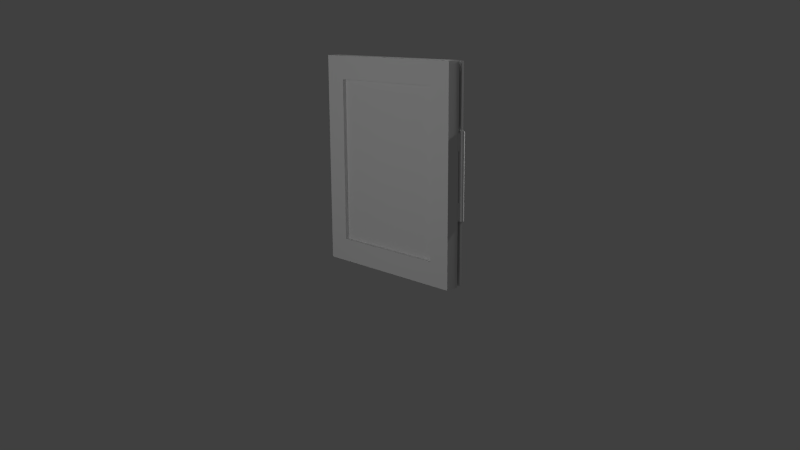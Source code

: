 # Source: bedroom_e_painting03_model.blend  (saved by Blender 2.79.0; exported with 4.5.12 LTS)
import bpy
from mathutils import Matrix  # noqa: F401  (used for matrix-valued properties, if any)

bpy.ops.wm.read_factory_settings(use_empty=True)
scene = bpy.context.scene
scene.name = 'Scene'

# ---- collections
col_collection_5 = bpy.data.collections.new('Collection 5'); scene.collection.children.link(col_collection_5)
col_collection_20 = bpy.data.collections.new('Collection 20'); scene.collection.children.link(col_collection_20)

# ---- materials (node trees are filled in below, after node groups)
mat_bedroom_sw_painting01 = bpy.data.materials.new('bedroom_sw_painting01')
mat_bedroom_sw_painting01.alpha_threshold = 0.0
mat_bedroom_sw_painting01.use_transparent_shadow = False
mat_bedroom_sw_painting01.roughness = 0.5
mat_bedroom_sw_painting01.specular_intensity = 0.0
mat_bedroom_sw_painting01.line_color = (0.0, 0.0, 0.0, 1.0)
mat_bedroom_e_painting03_canvas = bpy.data.materials.new('bedroom_e_painting03_canvas')
mat_bedroom_e_painting03_canvas.alpha_threshold = 0.0
mat_bedroom_e_painting03_canvas.use_transparent_shadow = False
mat_bedroom_e_painting03_canvas.roughness = 0.5
mat_bedroom_e_painting03_canvas.specular_intensity = 0.0
mat_bedroom_e_painting03_canvas.line_color = (0.0, 0.0, 0.0, 1.0)

# ---- material node trees

# ---- world
world_world = bpy.data.worlds.new('World'); scene.world = world_world
world_world.color = (0.05088, 0.05088, 0.05088)
world_world.use_sun_shadow = False
world_world.sun_shadow_jitter_overblur = 0.0
world_world.cycles.sampling_method = 'NONE'
world_world.cycles.sample_map_resolution = 256

# ---- cameras
cam_camera = bpy.data.cameras.new('Camera')
cam_camera.clip_end = 100.0
cam_camera.lens = 35.0
cam_camera.sensor_width = 32.0
cam_camera.sensor_height = 18.0
cam_camera.ortho_scale = 7.314
cam_camera.dof.focus_distance = 0.0
cam_camera.dof.aperture_fstop = 128.0

# ---- lights
light_lamp_001 = bpy.data.lights.new('Lamp.001', 'POINT')
light_lamp_001.transmission_factor = 0.0
light_lamp_001.cutoff_distance = 30.0
light_lamp_001.energy = 100.0
light_lamp_001.shadow_buffer_clip_start = 1.001
light_lamp_001.shadow_soft_size = 0.1
light_lamp_001.shadow_maximum_resolution = 0.006
light_lamp_001.use_absolute_resolution = True
light_lamp_001.cycles.use_multiple_importance_sampling = False
light_lamp = bpy.data.lights.new('Lamp', 'POINT')
light_lamp.transmission_factor = 0.0
light_lamp.cutoff_distance = 30.0
light_lamp.energy = 100.0
light_lamp.shadow_buffer_clip_start = 1.001
light_lamp.shadow_soft_size = 0.1
light_lamp.shadow_maximum_resolution = 0.006
light_lamp.use_absolute_resolution = True
light_lamp.cycles.use_multiple_importance_sampling = False

# ---- meshes
me_cylinder = bpy.data.meshes.new('Cylinder')
me_cylinder.from_pydata([(4.147e-09, 0.02507, -0.3143), (4.147e-09, 0.02507, 0.3143), (0.009595, 0.02316, -0.3143), (0.009595, 0.02316, 0.3143), (0.01773, 0.01773, -0.3143), (0.01773, 0.01773, 0.3143), (0.02316, 0.009595, -0.3143), (0.02316, 0.009595, 0.3143), (0.02507, -1.565e-09, -0.3143), (0.02507, -1.565e-09, 0.3143), (0.02316, -0.009595, -0.3143), (0.02316, -0.009595, 0.3143), (0.01773, -0.01773, -0.3143), (0.01773, -0.01773, 0.3143), (0.009595, -0.02316, -0.3143), (0.009595, -0.02316, 0.3143), (7.933e-09, -0.02507, -0.3143), (7.933e-09, -0.02507, 0.3143), (-0.009595, -0.02316, -0.3143), (-0.009595, -0.02316, 0.3143), (-0.01773, -0.01773, -0.3143), (-0.01773, -0.01773, 0.3143), (-0.02316, -0.009595, -0.3143), (-0.02316, -0.009595, 0.3143), (-0.02507, -1.697e-10, -0.3143), (-0.02507, -1.697e-10, 0.3143), (-0.02316, 0.009595, -0.3143), (-0.02316, 0.009595, 0.3143), (-0.01773, 0.01773, -0.3143), (-0.01773, 0.01773, 0.3143), (-0.009595, 0.02316, -0.3143), (-0.009595, 0.02316, 0.3143)], [], [(0, 1, 3, 2), (2, 3, 5, 4), (4, 5, 7, 6), (6, 7, 9, 8), (8, 9, 11, 10), (10, 11, 13, 12), (12, 13, 15, 14), (14, 15, 17, 16), (16, 17, 19, 18), (18, 19, 21, 20), (20, 21, 23, 22), (22, 23, 25, 24), (24, 25, 27, 26), (26, 27, 29, 28), (30, 31, 1, 0), (28, 29, 31, 30)])
me_cylinder.polygons.foreach_set('use_smooth', [True] * 16)
_uv = me_cylinder.uv_layers.new(name='UVMap')
_uv.uv.foreach_set('vector', [0.2792, 5.283e-05, 0.2792, 0.9994, 0.2617, 0.9995, 0.2617, 8.405e-05, 0.2617, 8.405e-05, 0.2617, 0.9995, 0.2443, 0.9995, 0.2443, 0.0001153, 0.2443, 0.0001153, 0.2443, 0.9995, 0.2268, 0.9995, 0.2268, 0.0001465, 0.2268, 0.0001465, 0.2268, 0.9995, 0.2094, 0.9996, 0.2094, 0.0001778, 0.2094, 0.0001778, 0.2094, 0.9996, 0.1919, 0.9996, 0.1919, 0.000209, 0.1919, 0.000209, 0.1919, 0.9996, 0.1745, 0.9996, 0.1745, 0.0002402, 0.1745, 0.0002402, 0.1745, 0.9996, 0.157, 0.9997, 0.157, 0.0002714, 0.157, 0.0002714, 0.157, 0.9997, 0.1396, 0.9997, 0.1396, 0.0003027, 0.1396, 0.0003027, 0.1396, 0.9997, 0.1222, 0.9997, 0.1222, 0.0003339, 0.1222, 0.0003339, 0.1222, 0.9997, 0.1047, 0.9998, 0.1047, 0.0003651, 0.1047, 0.0003651, 0.1047, 0.9998, 0.08727, 0.9998, 0.08727, 0.0003963, 0.08727, 0.0003963, 0.08727, 0.9998, 0.06983, 0.9998, 0.06983, 0.0004276, 0.06983, 0.0004276, 0.06983, 0.9998, 0.05238, 0.9999, 0.05238, 0.0004588, 0.05238, 0.0004588, 0.05238, 0.9999, 0.03494, 0.9999, 0.03494, 0.0004901, 0.0175, 0.0005213, 0.0175, 0.9999, 5.283e-05, 0.9999, 5.283e-05, 0.0005525, 0.03494, 0.0004901, 0.03494, 0.9999, 0.0175, 0.9999, 0.0175, 0.0005213])
me_cylinder.use_remesh_preserve_volume = False
me_cylinder.use_remesh_preserve_attributes = False
me_cylinder.use_mirror_vertex_groups = False
me_cylinder.update()
me_cube_001 = bpy.data.meshes.new('Cube.001')
me_cube_001.from_pydata([(-1.23, -0.01, -0.7843), (-1.23, -0.01, 0.7843), (-1.23, 0.01, -0.7843), (-1.23, 0.01, 0.7843), (0.009215, -0.01, -0.7843), (0.009215, -0.01, 0.7843), (0.009215, 0.01, -0.7843), (0.009215, 0.01, 0.7843)], [], [(0, 1, 3, 2), (2, 3, 7, 6), (6, 7, 5, 4), (4, 5, 1, 0), (2, 6, 4, 0), (7, 3, 1, 5)])
_uv = me_cube_001.uv_layers.new(name='UVMap')
_uv.uv.foreach_set('vector', [7.913e-05, 0.0006793, 0.3333, 7.92e-05, 0.3334, 0.008096, 0.0001105, 0.008696, 0.1535, 0.9117, 0.1541, 0.2689, 0.857, 0.2701, 0.8564, 0.913, 0.9999, 0.008096, 0.6667, 0.008694, 0.6666, 0.0006777, 0.9999, 7.913e-05, 0.8849, 0.2549, 0.8842, 0.9394, 0.1357, 0.9381, 0.1364, 0.2536, 0.3331, 0.3129, 0.6664, 0.3135, 0.6664, 0.3215, 0.3331, 0.3209, 0.6667, 0.008694, 0.3334, 0.008096, 0.3333, 7.92e-05, 0.6666, 0.0006777])
_ca = me_cube_001.color_attributes.new('Col', 'BYTE_COLOR', 'CORNER')
_ca.data.foreach_set('color', [1.0, 1.0, 1.0, 1.0, 1.0, 1.0, 1.0, 1.0, 1.0, 1.0, 1.0, 1.0, 1.0, 1.0, 1.0, 1.0, 1.0, 1.0, 1.0, 1.0, 1.0, 1.0, 1.0, 1.0, 1.0, 1.0, 1.0, 1.0, 1.0, 1.0, 1.0, 1.0, 1.0, 1.0, 1.0, 1.0, 1.0, 1.0, 1.0, 1.0, 1.0, 1.0, 1.0, 1.0, 1.0, 1.0, 1.0, 1.0, 1.0, 1.0, 1.0, 1.0, 1.0, 1.0, 1.0, 1.0, 1.0, 1.0, 1.0, 1.0, 1.0, 1.0, 1.0, 1.0, 1.0, 1.0, 1.0, 1.0, 1.0, 1.0, 1.0, 1.0, 1.0, 1.0, 1.0, 1.0, 1.0, 1.0, 1.0, 1.0, 1.0, 1.0, 1.0, 1.0, 1.0, 1.0, 1.0, 1.0, 1.0, 1.0, 1.0, 1.0, 1.0, 1.0, 1.0, 1.0])
me_cube_001.use_remesh_preserve_volume = False
me_cube_001.use_remesh_preserve_attributes = False
me_cube_001.use_mirror_vertex_groups = False
me_cube_001.update()
me_plane_009 = bpy.data.meshes.new('Plane.009')
me_plane_009.from_pydata([(-0.005174, -0.03127, -0.7889), (1.252, -0.03127, -0.7889), (-0.005174, -0.03127, 0.7946), (1.252, -0.03127, 0.7946), (-0.005174, -0.03127, 0.6211), (-0.005174, -0.03127, -0.6151), (1.252, -0.03127, -0.6151), (1.252, -0.03127, 0.6211), (0.1621, -0.03127, -0.7889), (1.084, -0.03127, -0.7889), (1.084, -0.03127, 0.7946), (0.1621, -0.03127, 0.7946), (1.084, -0.03127, -0.6151), (0.1621, -0.03127, -0.6151), (1.084, -0.03127, 0.6211), (0.1621, -0.03127, 0.6211), (-0.005174, -0.1323, -0.7889), (1.252, -0.1323, -0.7889), (-0.005174, -0.1323, 0.7946), (1.252, -0.1323, 0.7946), (-0.005174, -0.1323, 0.6211), (-0.005174, -0.1323, -0.6151), (1.252, -0.1323, -0.6151), (1.252, -0.1323, 0.6211), (0.1621, -0.1323, -0.7889), (1.084, -0.1323, -0.7889), (1.084, -0.1323, 0.7946), (0.1621, -0.1323, 0.7946), (1.084, -0.1323, -0.6151), (0.1621, -0.1323, -0.6151), (1.084, -0.1323, 0.6211), (0.1621, -0.1323, 0.6211)], [], [(14, 10, 3, 7), (9, 12, 6, 1), (12, 14, 7, 6), (4, 2, 11, 15), (15, 11, 10, 14), (0, 5, 13, 8), (8, 13, 12, 9), (5, 4, 15, 13), (30, 23, 19, 26), (25, 17, 22, 28), (28, 22, 23, 30), (20, 31, 27, 18), (31, 30, 26, 27), (16, 24, 29, 21), (24, 25, 28, 29), (21, 29, 31, 20), (6, 7, 23, 22), (4, 5, 21, 20), (11, 2, 18, 27), (9, 1, 17, 25), (3, 10, 26, 19), (14, 12, 28, 30), (0, 8, 24, 16), (1, 6, 22, 17), (15, 14, 30, 31), (2, 4, 20, 18), (12, 13, 29, 28), (7, 3, 19, 23), (10, 11, 27, 26), (5, 0, 16, 21), (8, 9, 25, 24), (13, 15, 31, 29)])
_uv = me_plane_009.uv_layers.new(name='UVMap')
_uv.uv.foreach_set('vector', [0.78, 0.7523, 0.78, 0.9999, 0.9965, 0.9999, 0.9965, 0.7523, 0.78, 0.0001007, 0.78, 0.2529, 0.9965, 0.2529, 0.9965, 0.0001011, 0.78, 0.2529, 0.78, 0.7523, 0.9965, 0.7523, 0.9965, 0.2529, 0.002387, 0.7523, 0.002388, 0.9999, 0.2188, 0.9999, 0.2188, 0.7523, 0.2188, 0.7523, 0.2188, 0.9999, 0.78, 0.9999, 0.78, 0.7523, 0.002387, 9.998e-05, 0.002387, 0.2529, 0.2188, 0.2529, 0.2188, 0.0001002, 0.2188, 0.0001002, 0.2188, 0.2529, 0.78, 0.2529, 0.78, 0.0001007, 0.002387, 0.2529, 0.002387, 0.7523, 0.2188, 0.7523, 0.2188, 0.2529, 0.78, 0.7523, 0.9965, 0.7523, 0.9965, 0.9999, 0.78, 0.9999, 0.78, 0.0001007, 0.9965, 0.0001011, 0.9965, 0.2529, 0.78, 0.2529, 0.78, 0.2529, 0.9965, 0.2529, 0.9965, 0.7523, 0.78, 0.7523, 0.002387, 0.7523, 0.2188, 0.7523, 0.2188, 0.9999, 0.002388, 0.9999, 0.2188, 0.7523, 0.78, 0.7523, 0.78, 0.9999, 0.2188, 0.9999, 0.002387, 9.998e-05, 0.2188, 0.0001002, 0.2188, 0.2529, 0.002387, 0.2529, 0.2188, 0.0001002, 0.78, 0.0001007, 0.78, 0.2529, 0.2188, 0.2529, 0.002387, 0.2529, 0.2188, 0.2529, 0.2188, 0.7523, 0.002387, 0.7523, 0.08562, 0.0156, 0.217, 0.01512, 0.2171, 0.03035, 0.08564, 0.03083, 0.551, 0.0143, 0.6822, 0.01454, 0.6822, 0.02974, 0.551, 0.02951, 0.4527, 0.01439, 0.5004, 0.01431, 0.5004, 0.02952, 0.4527, 0.0296, 0.9175, 0.01558, 0.9651, 0.01583, 0.9651, 0.03102, 0.9174, 0.03077, 0.2677, 0.01494, 0.3155, 0.01478, 0.3155, 0.03, 0.2678, 0.03016, 0.3507, 0.2246, 0.4999, 0.2246, 0.4999, 0.2407, 0.3507, 0.2407, 0.7328, 0.0147, 0.7805, 0.0149, 0.7804, 0.03009, 0.7328, 0.0299, 0.03491, 0.01579, 0.08562, 0.0156, 0.08564, 0.03083, 0.03493, 0.03102, 0.1949, 0.2246, 0.3507, 0.2246, 0.3507, 0.2407, 0.1949, 0.2407, 0.5004, 0.01431, 0.551, 0.0143, 0.551, 0.02951, 0.5004, 0.02952, 0.4999, 0.2246, 0.6559, 0.2246, 0.6559, 0.2407, 0.4999, 0.2407, 0.217, 0.01512, 0.2677, 0.01494, 0.2678, 0.03016, 0.2171, 0.03035, 0.3155, 0.01478, 0.4527, 0.01439, 0.4527, 0.0296, 0.3155, 0.03, 0.6822, 0.01454, 0.7328, 0.0147, 0.7328, 0.0299, 0.6822, 0.02974, 0.7805, 0.0149, 0.9175, 0.01558, 0.9174, 0.03077, 0.7804, 0.03009, 0.6559, 0.2246, 0.8051, 0.2246, 0.8051, 0.2407, 0.6559, 0.2407])
me_plane_009.materials.append(mat_bedroom_sw_painting01)
me_plane_009.use_remesh_preserve_volume = False
me_plane_009.use_remesh_preserve_attributes = False
me_plane_009.use_mirror_vertex_groups = False
me_plane_009.update()
me_plane = bpy.data.meshes.new('Plane')
me_plane.from_pydata([(0.3731, -0.6336, 0.103), (2.697, -0.6336, 0.103), (0.3731, 0.6336, 0.103), (2.697, 0.6336, 0.103)], [], [(0, 1, 3, 2)])
_uv = me_plane.uv_layers.new(name='UVMap')
_uv.uv.foreach_set('vector', [0.02687, 0.02253, 0.9759, 0.02253, 0.9759, 0.9762, 0.02687, 0.9762])
me_plane.materials.append(mat_bedroom_e_painting03_canvas)
me_plane.use_remesh_preserve_volume = False
me_plane.use_remesh_preserve_attributes = False
me_plane.use_mirror_vertex_groups = False
me_plane.update()
me_cube = bpy.data.meshes.new('Cube')
me_cube.from_pydata([(-0.008174, -0.03877, 0.1799), (-0.008174, -0.03877, 0.3029), (-0.008174, -0.02172, 0.1799), (-0.008174, -0.02172, 0.3029), (0.008174, -0.03877, 0.1799), (0.008174, -0.03877, 0.3029), (0.008174, -0.02172, 0.1799), (0.008174, -0.02172, 0.3029), (-0.008174, -0.03877, -0.1799), (-0.008174, -0.03877, -0.3029), (-0.008174, -0.02172, -0.1799), (-0.008174, -0.02172, -0.3029), (0.008174, -0.03877, -0.1799), (0.008174, -0.03877, -0.3029), (0.008174, -0.02172, -0.1799), (0.008174, -0.02172, -0.3029)], [], [(1, 3, 2, 0), (3, 7, 6, 2), (7, 5, 4, 6), (5, 1, 0, 4), (0, 2, 6, 4), (5, 7, 3, 1), (9, 8, 10, 11), (11, 10, 14, 15), (15, 14, 12, 13), (13, 12, 8, 9), (8, 12, 14, 10), (13, 9, 11, 15)])
_uv = me_cube.uv_layers.new(name='UVMap')
_uv.uv.foreach_set('vector', [0.0, 0.0, 0.1276, 0.0, 0.1276, 0.8782, 1.394e-07, 0.8782, 0.6329, 0.0, 0.7553, 0.0, 0.7553, 0.8782, 0.6329, 0.8782, 0.5105, 0.8782, 0.3829, 0.8782, 0.3829, 0.0, 0.5105, 0.0, 0.8776, 0.0, 1.0, 0.0, 1.0, 0.8782, 0.8776, 0.8782, 0.1276, 1.0, 0.1276, 0.8782, 0.25, 0.8782, 0.25, 1.0, 0.1276, 0.8782, 0.1276, 1.0, 0.005256, 1.0, 0.005256, 0.8782, 0.1276, 0.8782, 0.1276, 0.0, 0.2553, 0.0, 0.2553, 0.8782, 0.5105, 0.8782, 0.5105, 0.0, 0.6329, 0.0, 0.6329, 0.8782, 0.3829, 0.0, 0.3829, 0.8782, 0.2553, 0.8782, 0.2553, 0.0, 0.7553, 0.8782, 0.7553, 0.0, 0.8776, 0.0, 0.8776, 0.8782, 0.8776, 0.8782, 1.0, 0.8782, 1.0, 1.0, 0.8776, 1.0, 0.8776, 1.0, 0.7553, 1.0, 0.7553, 0.8782, 0.8776, 0.8782])
me_cube.use_remesh_preserve_volume = False
me_cube.use_remesh_preserve_attributes = False
me_cube.use_mirror_vertex_groups = False
me_cube.update()
arm_bedroom_e_painting03_armature = bpy.data.armatures.new('bedroom_e_painting03_armature')  # bones are not reproduced

# ---- objects
ob_hinge_cylinder = bpy.data.objects.new('hinge_cylinder', me_cylinder)
ob_bedroom_sw_painting03_armature = bpy.data.objects.new('bedroom_sw_painting03_armature', arm_bedroom_e_painting03_armature)
ob_paper_backing_cube = bpy.data.objects.new('paper_backing_cube', me_cube_001)
ob_painting03 = bpy.data.objects.new('painting03', me_plane_009)
ob_painting03_canvas = bpy.data.objects.new('painting03_canvas', me_plane)
ob_hinge_bar = bpy.data.objects.new('hinge_bar', me_cube)
ob_lamp_001 = bpy.data.objects.new('Lamp.001', light_lamp_001)
ob_lamp = bpy.data.objects.new('Lamp', light_lamp)
ob_camera = bpy.data.objects.new('Camera', cam_camera)

# ---- transforms, parenting, visibility, modifiers, constraints
ob_hinge_cylinder.location = (0.0, 0.0, 0.0)
ob_hinge_cylinder.lineart.crease_threshold = 0.0
ob_bedroom_sw_painting03_armature.location = (0.0, 0.0, 0.0)
ob_bedroom_sw_painting03_armature.scale = (-1.0, 1.0, 1.0)
ob_bedroom_sw_painting03_armature.lineart.crease_threshold = 0.0
ob_paper_backing_cube.parent = ob_bedroom_sw_painting03_armature
ob_paper_backing_cube.matrix_parent_inverse = Matrix(((-1.0, 0.0, 0.0, 0.0), (0.0, 1.0, 0.0, 0.0), (0.0, 0.0, 1.0, 0.0), (0.0, 0.0, 0.0, 1.0)))
ob_paper_backing_cube.location = (0.0, 0.0, 0.0)
ob_paper_backing_cube.lineart.crease_threshold = 0.0
_vg = ob_paper_backing_cube.vertex_groups.new(name='bedroom_sw_painting03_bone')
for _i, _w in zip([0, 1, 2, 3, 4, 5, 6, 7], [1.0, 1.0, 1.0, 1.0, 1.0, 1.0, 1.0, 1.0]): _vg.add([_i], _w, 'REPLACE')
_m = ob_paper_backing_cube.modifiers.new('Armature', 'ARMATURE')
_m.object = ob_bedroom_sw_painting03_armature
ob_painting03.parent = ob_bedroom_sw_painting03_armature
ob_painting03.location = (0.0, 0.0, -0.003305)
ob_painting03.lineart.crease_threshold = 0.0
_vg = ob_painting03.vertex_groups.new(name='bedroom_sw_painting03_bone')
for _i, _w in zip([0, 1, 2, 3, 4, 5, 6, 7, 8, 9, 10, 11, 12, 13, 14, 15, 16, 17, 18, 19, 20, 21, 22, 23, 24, 25, 26, 27, 28, 29, 30, 31], [1.0, 1.0, 1.0, 1.0, 1.0, 1.0, 1.0, 1.0, 1.0, 1.0, 1.0, 1.0, 1.0, 1.0, 1.0, 1.0, 1.0, 1.0, 1.0, 1.0, 1.0, 1.0, 1.0, 1.0, 1.0, 1.0, 1.0, 1.0, 1.0, 1.0, 1.0, 1.0]): _vg.add([_i], _w, 'REPLACE')
_m = ob_painting03.modifiers.new('Armature', 'ARMATURE')
_m.object = ob_bedroom_sw_painting03_armature
ob_painting03_canvas.parent = ob_bedroom_sw_painting03_armature
ob_painting03_canvas.location = (0.0, 0.0, 0.0)
ob_painting03_canvas.rotation_euler = (1.571, -0.0, 0.0)
ob_painting03_canvas.scale = (0.4043, 1.0, 1.0)
ob_painting03_canvas.lineart.crease_threshold = 0.0
_vg = ob_painting03_canvas.vertex_groups.new(name='bedroom_sw_painting03_bone')
_vg.add([0, 1, 2, 3], 1.0, 'REPLACE')
_m = ob_painting03_canvas.modifiers.new('Armature', 'ARMATURE')
_m.object = ob_bedroom_sw_painting03_armature
ob_hinge_bar.location = (0.0, 0.0, 0.0)
ob_hinge_bar.lineart.crease_threshold = 0.0
_vg = ob_hinge_bar.vertex_groups.new(name='bedroom_sw_painting03_bone')
for _i, _w in zip([0, 1, 2, 3, 4, 5, 6, 7, 8, 9, 10, 11, 12, 13, 14, 15], [1.0, 1.0, 1.0, 1.0, 1.0, 1.0, 1.0, 1.0, 1.0, 1.0, 1.0, 1.0, 1.0, 1.0, 1.0, 1.0]): _vg.add([_i], _w, 'REPLACE')
_vg = ob_hinge_bar.vertex_groups.new(name='Bone')
for _i, _w in zip([0, 1, 2, 3, 4, 5, 6, 7, 8, 9, 10, 11, 12, 13, 14, 15], [1.0, 1.0, 1.0, 1.0, 1.0, 1.0, 1.0, 1.0, 1.0, 1.0, 1.0, 1.0, 1.0, 1.0, 1.0, 1.0]): _vg.add([_i], _w, 'REPLACE')
_m = ob_hinge_bar.modifiers.new('Armature', 'ARMATURE')
_m.object = ob_bedroom_sw_painting03_armature
_m = ob_hinge_bar.modifiers.new('Armature.001', 'ARMATURE')
ob_lamp_001.location = (0.1076, 1.745, 1.085)
ob_lamp_001.rotation_euler = (0.6503, 0.05522, 1.866)
ob_lamp_001.scale = (0.5, 0.5, 0.5)
ob_lamp_001.lock_rotations_4d = False
ob_lamp_001.empty_display_type = 'ARROWS'
ob_lamp_001.color = (0.0, 0.0, 0.0, 0.0)
ob_lamp_001.lineart.crease_threshold = 0.0
ob_lamp.location = (-0.439, -4.43, 1.234)
ob_lamp.rotation_euler = (0.6503, 0.05522, 1.866)
ob_lamp.scale = (0.5, 0.5, 0.5)
ob_lamp.lock_rotations_4d = False
ob_lamp.empty_display_type = 'ARROWS'
ob_lamp.color = (0.0, 0.0, 0.0, 0.0)
ob_lamp.lineart.crease_threshold = 0.0
ob_camera.location = (4.019, -4.387, 1.092)
ob_camera.rotation_euler = (1.334, 0.005295, 0.811)
ob_camera.lock_rotations_4d = False
ob_camera.empty_display_type = 'ARROWS'
ob_camera.color = (0.0, 0.0, 0.0, 0.0)
ob_camera.display_type = 'WIRE'
ob_camera.lineart.crease_threshold = 0.0

# ---- collection membership
col_collection_5.objects.link(ob_hinge_cylinder)
col_collection_5.objects.link(ob_bedroom_sw_painting03_armature)
col_collection_5.objects.link(ob_paper_backing_cube)
col_collection_5.objects.link(ob_painting03)
col_collection_5.objects.link(ob_painting03_canvas)
col_collection_5.objects.link(ob_hinge_bar)
col_collection_20.objects.link(ob_lamp_001)
col_collection_20.objects.link(ob_lamp)
col_collection_20.objects.link(ob_camera)

# ---- scene / render settings (as saved in the file)
scene.camera = ob_camera
scene.frame_start = 1; scene.frame_end = 21; scene.frame_set(1)
scene.render.engine = 'BLENDER_EEVEE_NEXT'
scene.render.image_settings.color_mode = 'RGB'
scene.render.image_settings.compression = 90
scene.render.resolution_percentage = 50
scene.render.dither_intensity = 0.0
scene.render.bake_margin = 2
scene.cycles.use_denoising = False
scene.cycles.samples = 10
scene.cycles.sampling_pattern = 'TABULATED_SOBOL'
scene.cycles.light_sampling_threshold = 0.0
scene.cycles.use_adaptive_sampling = False
scene.cycles.use_light_tree = False
scene.cycles.blur_glossy = 0.0
scene.cycles.volume_bounces = 1
scene.cycles.pixel_filter_type = 'GAUSSIAN'
scene.cycles.sample_clamp_indirect = 0.0
scene.view_settings.view_transform = 'Standard'
bpy.context.view_layer.update()
